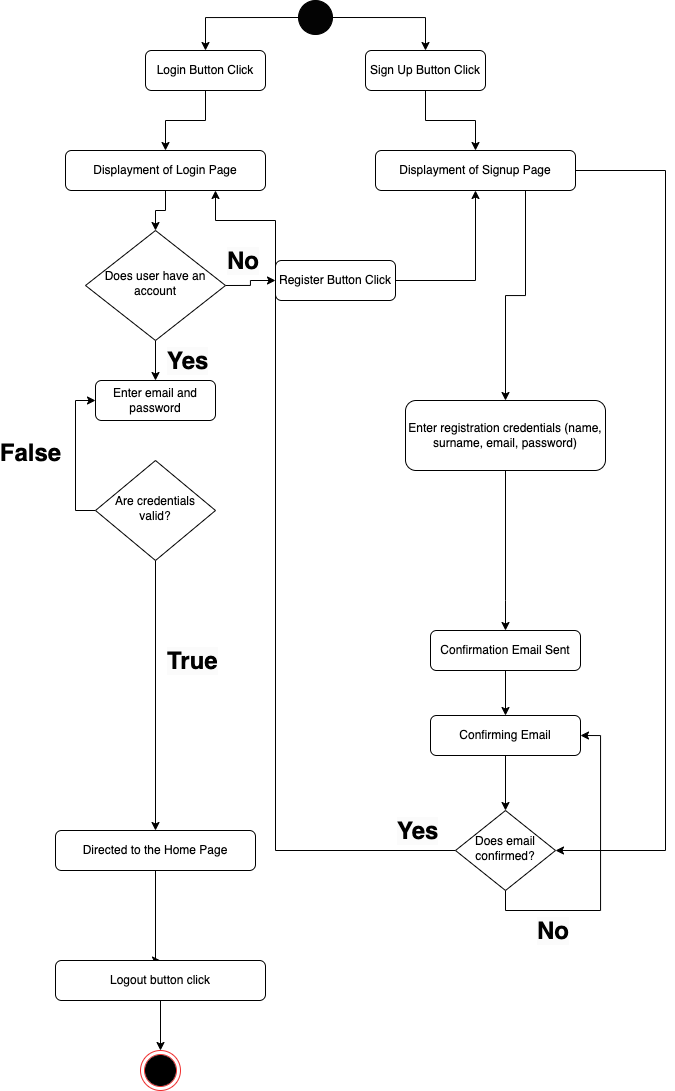

The diagram above was exported from draw.io. Its source (the exported page's mxGraphModel, read from the mxfile embedded in the PNG):
<mxGraphModel dx="1354" dy="662" grid="1" gridSize="10" guides="1" tooltips="1" connect="1" arrows="1" fold="1" page="1" pageScale="1" pageWidth="827" pageHeight="1169" math="0" shadow="0">
  <root>
    <mxCell id="WIyWlLk6GJQsqaUBKTNV-0" />
    <mxCell id="WIyWlLk6GJQsqaUBKTNV-1" parent="WIyWlLk6GJQsqaUBKTNV-0" />
    <mxCell id="xaXl1K94JCSp85_C13v9-24" style="edgeStyle=orthogonalEdgeStyle;rounded=0;orthogonalLoop=1;jettySize=auto;html=1;exitX=0.5;exitY=1;exitDx=0;exitDy=0;" edge="1" parent="WIyWlLk6GJQsqaUBKTNV-1" source="WIyWlLk6GJQsqaUBKTNV-3" target="xaXl1K94JCSp85_C13v9-2">
      <mxGeometry relative="1" as="geometry" />
    </mxCell>
    <mxCell id="WIyWlLk6GJQsqaUBKTNV-3" value="Login Button Click" style="rounded=1;whiteSpace=wrap;html=1;fontSize=12;glass=0;strokeWidth=1;shadow=0;" parent="WIyWlLk6GJQsqaUBKTNV-1" vertex="1">
      <mxGeometry x="210" y="60" width="120" height="40" as="geometry" />
    </mxCell>
    <mxCell id="xaXl1K94JCSp85_C13v9-22" style="edgeStyle=orthogonalEdgeStyle;rounded=0;orthogonalLoop=1;jettySize=auto;html=1;exitX=0;exitY=0.5;exitDx=0;exitDy=0;entryX=0.5;entryY=0;entryDx=0;entryDy=0;" edge="1" parent="WIyWlLk6GJQsqaUBKTNV-1" source="xaXl1K94JCSp85_C13v9-0" target="WIyWlLk6GJQsqaUBKTNV-3">
      <mxGeometry relative="1" as="geometry" />
    </mxCell>
    <mxCell id="xaXl1K94JCSp85_C13v9-23" style="edgeStyle=orthogonalEdgeStyle;rounded=0;orthogonalLoop=1;jettySize=auto;html=1;exitX=1;exitY=0.5;exitDx=0;exitDy=0;entryX=0.5;entryY=0;entryDx=0;entryDy=0;" edge="1" parent="WIyWlLk6GJQsqaUBKTNV-1" source="xaXl1K94JCSp85_C13v9-0" target="xaXl1K94JCSp85_C13v9-1">
      <mxGeometry relative="1" as="geometry" />
    </mxCell>
    <mxCell id="xaXl1K94JCSp85_C13v9-0" value="" style="ellipse;whiteSpace=wrap;html=1;aspect=fixed;fillColor=#030303;" vertex="1" parent="WIyWlLk6GJQsqaUBKTNV-1">
      <mxGeometry x="363" y="10" width="34" height="34" as="geometry" />
    </mxCell>
    <mxCell id="xaXl1K94JCSp85_C13v9-25" style="edgeStyle=orthogonalEdgeStyle;rounded=0;orthogonalLoop=1;jettySize=auto;html=1;exitX=0.5;exitY=1;exitDx=0;exitDy=0;entryX=0.5;entryY=0;entryDx=0;entryDy=0;" edge="1" parent="WIyWlLk6GJQsqaUBKTNV-1" source="xaXl1K94JCSp85_C13v9-1" target="xaXl1K94JCSp85_C13v9-3">
      <mxGeometry relative="1" as="geometry" />
    </mxCell>
    <mxCell id="xaXl1K94JCSp85_C13v9-1" value="Sign Up Button Click" style="rounded=1;whiteSpace=wrap;html=1;fontSize=12;glass=0;strokeWidth=1;shadow=0;" vertex="1" parent="WIyWlLk6GJQsqaUBKTNV-1">
      <mxGeometry x="430" y="60" width="120" height="40" as="geometry" />
    </mxCell>
    <mxCell id="xaXl1K94JCSp85_C13v9-26" style="edgeStyle=orthogonalEdgeStyle;rounded=0;orthogonalLoop=1;jettySize=auto;html=1;exitX=0.5;exitY=1;exitDx=0;exitDy=0;entryX=0.5;entryY=0;entryDx=0;entryDy=0;" edge="1" parent="WIyWlLk6GJQsqaUBKTNV-1" source="xaXl1K94JCSp85_C13v9-2" target="xaXl1K94JCSp85_C13v9-4">
      <mxGeometry relative="1" as="geometry" />
    </mxCell>
    <mxCell id="xaXl1K94JCSp85_C13v9-2" value="Displayment of Login Page" style="rounded=1;whiteSpace=wrap;html=1;fontSize=12;glass=0;strokeWidth=1;shadow=0;" vertex="1" parent="WIyWlLk6GJQsqaUBKTNV-1">
      <mxGeometry x="130" y="160" width="200" height="40" as="geometry" />
    </mxCell>
    <mxCell id="xaXl1K94JCSp85_C13v9-30" style="edgeStyle=orthogonalEdgeStyle;rounded=0;orthogonalLoop=1;jettySize=auto;html=1;exitX=0.75;exitY=1;exitDx=0;exitDy=0;" edge="1" parent="WIyWlLk6GJQsqaUBKTNV-1" source="xaXl1K94JCSp85_C13v9-3" target="xaXl1K94JCSp85_C13v9-14">
      <mxGeometry relative="1" as="geometry">
        <mxPoint x="590" y="350" as="targetPoint" />
      </mxGeometry>
    </mxCell>
    <mxCell id="xaXl1K94JCSp85_C13v9-43" style="edgeStyle=orthogonalEdgeStyle;rounded=0;orthogonalLoop=1;jettySize=auto;html=1;exitX=1;exitY=0.5;exitDx=0;exitDy=0;entryX=1;entryY=0.5;entryDx=0;entryDy=0;" edge="1" parent="WIyWlLk6GJQsqaUBKTNV-1" source="xaXl1K94JCSp85_C13v9-3" target="xaXl1K94JCSp85_C13v9-20">
      <mxGeometry relative="1" as="geometry">
        <Array as="points">
          <mxPoint x="730" y="180" />
          <mxPoint x="730" y="860" />
        </Array>
      </mxGeometry>
    </mxCell>
    <mxCell id="xaXl1K94JCSp85_C13v9-3" value="Displayment of Signup Page" style="rounded=1;whiteSpace=wrap;html=1;fontSize=12;glass=0;strokeWidth=1;shadow=0;" vertex="1" parent="WIyWlLk6GJQsqaUBKTNV-1">
      <mxGeometry x="440" y="160" width="200" height="40" as="geometry" />
    </mxCell>
    <mxCell id="xaXl1K94JCSp85_C13v9-27" style="edgeStyle=orthogonalEdgeStyle;rounded=0;orthogonalLoop=1;jettySize=auto;html=1;exitX=1;exitY=0.5;exitDx=0;exitDy=0;entryX=0;entryY=0.5;entryDx=0;entryDy=0;" edge="1" parent="WIyWlLk6GJQsqaUBKTNV-1" source="xaXl1K94JCSp85_C13v9-4" target="xaXl1K94JCSp85_C13v9-5">
      <mxGeometry relative="1" as="geometry" />
    </mxCell>
    <mxCell id="xaXl1K94JCSp85_C13v9-28" style="edgeStyle=orthogonalEdgeStyle;rounded=0;orthogonalLoop=1;jettySize=auto;html=1;exitX=0.5;exitY=1;exitDx=0;exitDy=0;entryX=0.5;entryY=0;entryDx=0;entryDy=0;" edge="1" parent="WIyWlLk6GJQsqaUBKTNV-1" source="xaXl1K94JCSp85_C13v9-4" target="xaXl1K94JCSp85_C13v9-6">
      <mxGeometry relative="1" as="geometry" />
    </mxCell>
    <mxCell id="xaXl1K94JCSp85_C13v9-4" value="Does user have an account" style="rhombus;whiteSpace=wrap;html=1;shadow=0;fontFamily=Helvetica;fontSize=12;align=center;strokeWidth=1;spacing=6;spacingTop=-4;" vertex="1" parent="WIyWlLk6GJQsqaUBKTNV-1">
      <mxGeometry x="150" y="240" width="140" height="110" as="geometry" />
    </mxCell>
    <mxCell id="xaXl1K94JCSp85_C13v9-29" style="edgeStyle=orthogonalEdgeStyle;rounded=0;orthogonalLoop=1;jettySize=auto;html=1;exitX=1;exitY=0.5;exitDx=0;exitDy=0;entryX=0.5;entryY=1;entryDx=0;entryDy=0;" edge="1" parent="WIyWlLk6GJQsqaUBKTNV-1" source="xaXl1K94JCSp85_C13v9-5" target="xaXl1K94JCSp85_C13v9-3">
      <mxGeometry relative="1" as="geometry" />
    </mxCell>
    <mxCell id="xaXl1K94JCSp85_C13v9-5" value="Register Button Click" style="rounded=1;whiteSpace=wrap;html=1;fontSize=12;glass=0;strokeWidth=1;shadow=0;" vertex="1" parent="WIyWlLk6GJQsqaUBKTNV-1">
      <mxGeometry x="340" y="270" width="120" height="40" as="geometry" />
    </mxCell>
    <mxCell id="xaXl1K94JCSp85_C13v9-6" value="Enter email and password" style="rounded=1;whiteSpace=wrap;html=1;fontSize=12;glass=0;strokeWidth=1;shadow=0;" vertex="1" parent="WIyWlLk6GJQsqaUBKTNV-1">
      <mxGeometry x="160" y="390" width="120" height="40" as="geometry" />
    </mxCell>
    <mxCell id="xaXl1K94JCSp85_C13v9-40" style="edgeStyle=orthogonalEdgeStyle;rounded=0;orthogonalLoop=1;jettySize=auto;html=1;exitX=0.5;exitY=1;exitDx=0;exitDy=0;" edge="1" parent="WIyWlLk6GJQsqaUBKTNV-1" source="xaXl1K94JCSp85_C13v9-8" target="xaXl1K94JCSp85_C13v9-10">
      <mxGeometry relative="1" as="geometry" />
    </mxCell>
    <mxCell id="xaXl1K94JCSp85_C13v9-41" style="edgeStyle=orthogonalEdgeStyle;rounded=0;orthogonalLoop=1;jettySize=auto;html=1;exitX=0;exitY=0.5;exitDx=0;exitDy=0;entryX=0;entryY=0.5;entryDx=0;entryDy=0;" edge="1" parent="WIyWlLk6GJQsqaUBKTNV-1" source="xaXl1K94JCSp85_C13v9-8" target="xaXl1K94JCSp85_C13v9-6">
      <mxGeometry relative="1" as="geometry" />
    </mxCell>
    <mxCell id="xaXl1K94JCSp85_C13v9-8" value="Are credentials valid?" style="rhombus;whiteSpace=wrap;html=1;shadow=0;fontFamily=Helvetica;fontSize=12;align=center;strokeWidth=1;spacing=6;spacingTop=-4;" vertex="1" parent="WIyWlLk6GJQsqaUBKTNV-1">
      <mxGeometry x="160" y="470" width="120" height="100" as="geometry" />
    </mxCell>
    <mxCell id="xaXl1K94JCSp85_C13v9-42" style="edgeStyle=orthogonalEdgeStyle;rounded=0;orthogonalLoop=1;jettySize=auto;html=1;exitX=0.5;exitY=1;exitDx=0;exitDy=0;entryX=0.5;entryY=0;entryDx=0;entryDy=0;" edge="1" parent="WIyWlLk6GJQsqaUBKTNV-1" source="xaXl1K94JCSp85_C13v9-10" target="xaXl1K94JCSp85_C13v9-51">
      <mxGeometry relative="1" as="geometry">
        <Array as="points">
          <mxPoint x="220" y="970" />
        </Array>
      </mxGeometry>
    </mxCell>
    <mxCell id="xaXl1K94JCSp85_C13v9-10" value="Directed to the Home Page" style="rounded=1;whiteSpace=wrap;html=1;fontSize=12;glass=0;strokeWidth=1;shadow=0;" vertex="1" parent="WIyWlLk6GJQsqaUBKTNV-1">
      <mxGeometry x="120" y="840" width="200" height="40" as="geometry" />
    </mxCell>
    <mxCell id="xaXl1K94JCSp85_C13v9-14" value="Enter registration credentials (name, surname, email, password)" style="rounded=1;whiteSpace=wrap;html=1;fontSize=12;glass=0;strokeWidth=1;shadow=0;" vertex="1" parent="WIyWlLk6GJQsqaUBKTNV-1">
      <mxGeometry x="470" y="410" width="200" height="70" as="geometry" />
    </mxCell>
    <mxCell id="xaXl1K94JCSp85_C13v9-36" style="edgeStyle=orthogonalEdgeStyle;rounded=0;orthogonalLoop=1;jettySize=auto;html=1;exitX=0.5;exitY=1;exitDx=0;exitDy=0;entryX=0.5;entryY=0;entryDx=0;entryDy=0;" edge="1" parent="WIyWlLk6GJQsqaUBKTNV-1" source="xaXl1K94JCSp85_C13v9-18" target="xaXl1K94JCSp85_C13v9-19">
      <mxGeometry relative="1" as="geometry" />
    </mxCell>
    <mxCell id="xaXl1K94JCSp85_C13v9-18" value="Confirmation Email Sent" style="rounded=1;whiteSpace=wrap;html=1;fontSize=12;glass=0;strokeWidth=1;shadow=0;" vertex="1" parent="WIyWlLk6GJQsqaUBKTNV-1">
      <mxGeometry x="495" y="640" width="150" height="40" as="geometry" />
    </mxCell>
    <mxCell id="xaXl1K94JCSp85_C13v9-37" style="edgeStyle=orthogonalEdgeStyle;rounded=0;orthogonalLoop=1;jettySize=auto;html=1;exitX=0.5;exitY=1;exitDx=0;exitDy=0;entryX=0.5;entryY=0;entryDx=0;entryDy=0;" edge="1" parent="WIyWlLk6GJQsqaUBKTNV-1" source="xaXl1K94JCSp85_C13v9-19" target="xaXl1K94JCSp85_C13v9-20">
      <mxGeometry relative="1" as="geometry" />
    </mxCell>
    <mxCell id="xaXl1K94JCSp85_C13v9-19" value="Confirming Email" style="rounded=1;whiteSpace=wrap;html=1;fontSize=12;glass=0;strokeWidth=1;shadow=0;" vertex="1" parent="WIyWlLk6GJQsqaUBKTNV-1">
      <mxGeometry x="495" y="725" width="150" height="40" as="geometry" />
    </mxCell>
    <mxCell id="xaXl1K94JCSp85_C13v9-39" style="edgeStyle=orthogonalEdgeStyle;rounded=0;orthogonalLoop=1;jettySize=auto;html=1;exitX=0;exitY=0.5;exitDx=0;exitDy=0;entryX=0.75;entryY=1;entryDx=0;entryDy=0;" edge="1" parent="WIyWlLk6GJQsqaUBKTNV-1" source="xaXl1K94JCSp85_C13v9-20" target="xaXl1K94JCSp85_C13v9-2">
      <mxGeometry relative="1" as="geometry">
        <Array as="points">
          <mxPoint x="340" y="860" />
          <mxPoint x="340" y="230" />
          <mxPoint x="280" y="230" />
        </Array>
      </mxGeometry>
    </mxCell>
    <mxCell id="xaXl1K94JCSp85_C13v9-44" style="edgeStyle=orthogonalEdgeStyle;rounded=0;orthogonalLoop=1;jettySize=auto;html=1;exitX=0.5;exitY=1;exitDx=0;exitDy=0;entryX=1;entryY=0.5;entryDx=0;entryDy=0;" edge="1" parent="WIyWlLk6GJQsqaUBKTNV-1" source="xaXl1K94JCSp85_C13v9-20" target="xaXl1K94JCSp85_C13v9-19">
      <mxGeometry relative="1" as="geometry">
        <Array as="points">
          <mxPoint x="570" y="920" />
          <mxPoint x="665" y="920" />
          <mxPoint x="665" y="745" />
        </Array>
      </mxGeometry>
    </mxCell>
    <mxCell id="xaXl1K94JCSp85_C13v9-20" value="Does email confirmed?" style="rhombus;whiteSpace=wrap;html=1;shadow=0;fontFamily=Helvetica;fontSize=12;align=center;strokeWidth=1;spacing=6;spacingTop=-4;" vertex="1" parent="WIyWlLk6GJQsqaUBKTNV-1">
      <mxGeometry x="520" y="820" width="100" height="80" as="geometry" />
    </mxCell>
    <mxCell id="xaXl1K94JCSp85_C13v9-35" style="edgeStyle=orthogonalEdgeStyle;rounded=0;orthogonalLoop=1;jettySize=auto;html=1;exitX=0.5;exitY=1;exitDx=0;exitDy=0;entryX=0.5;entryY=0;entryDx=0;entryDy=0;" edge="1" parent="WIyWlLk6GJQsqaUBKTNV-1" source="xaXl1K94JCSp85_C13v9-14" target="xaXl1K94JCSp85_C13v9-18">
      <mxGeometry relative="1" as="geometry">
        <mxPoint x="620" y="640" as="targetPoint" />
        <mxPoint x="620" y="540" as="sourcePoint" />
        <Array as="points">
          <mxPoint x="570" y="610" />
          <mxPoint x="570" y="610" />
        </Array>
      </mxGeometry>
    </mxCell>
    <mxCell id="xaXl1K94JCSp85_C13v9-45" value="False" style="text;strokeColor=none;fillColor=none;html=1;fontSize=24;fontStyle=1;verticalAlign=middle;align=center;" vertex="1" parent="WIyWlLk6GJQsqaUBKTNV-1">
      <mxGeometry x="70" y="455" width="50" height="15" as="geometry" />
    </mxCell>
    <mxCell id="xaXl1K94JCSp85_C13v9-46" value="&lt;span style=&quot;color: rgb(0, 0, 0); font-family: Helvetica; font-size: 24px; font-style: normal; font-variant-ligatures: normal; font-variant-caps: normal; font-weight: 700; letter-spacing: normal; orphans: 2; text-align: center; text-indent: 0px; text-transform: none; widows: 2; word-spacing: 0px; -webkit-text-stroke-width: 0px; background-color: rgb(251, 251, 251); text-decoration-thickness: initial; text-decoration-style: initial; text-decoration-color: initial; float: none; display: inline !important;&quot;&gt;True&lt;/span&gt;" style="text;whiteSpace=wrap;html=1;" vertex="1" parent="WIyWlLk6GJQsqaUBKTNV-1">
      <mxGeometry x="230" y="650" width="90" height="50" as="geometry" />
    </mxCell>
    <mxCell id="xaXl1K94JCSp85_C13v9-47" value="&lt;span style=&quot;color: rgb(0, 0, 0); font-family: Helvetica; font-size: 24px; font-style: normal; font-variant-ligatures: normal; font-variant-caps: normal; font-weight: 700; letter-spacing: normal; orphans: 2; text-align: center; text-indent: 0px; text-transform: none; widows: 2; word-spacing: 0px; -webkit-text-stroke-width: 0px; background-color: rgb(251, 251, 251); text-decoration-thickness: initial; text-decoration-style: initial; text-decoration-color: initial; float: none; display: inline !important;&quot;&gt;Yes&lt;/span&gt;" style="text;whiteSpace=wrap;html=1;" vertex="1" parent="WIyWlLk6GJQsqaUBKTNV-1">
      <mxGeometry x="230" y="350" width="90" height="50" as="geometry" />
    </mxCell>
    <mxCell id="xaXl1K94JCSp85_C13v9-48" value="&lt;span style=&quot;color: rgb(0, 0, 0); font-family: Helvetica; font-size: 24px; font-style: normal; font-variant-ligatures: normal; font-variant-caps: normal; font-weight: 700; letter-spacing: normal; orphans: 2; text-align: center; text-indent: 0px; text-transform: none; widows: 2; word-spacing: 0px; -webkit-text-stroke-width: 0px; background-color: rgb(251, 251, 251); text-decoration-thickness: initial; text-decoration-style: initial; text-decoration-color: initial; float: none; display: inline !important;&quot;&gt;No&lt;/span&gt;" style="text;whiteSpace=wrap;html=1;" vertex="1" parent="WIyWlLk6GJQsqaUBKTNV-1">
      <mxGeometry x="290" y="250" width="90" height="50" as="geometry" />
    </mxCell>
    <mxCell id="xaXl1K94JCSp85_C13v9-49" value="&lt;span style=&quot;color: rgb(0, 0, 0); font-family: Helvetica; font-size: 24px; font-style: normal; font-variant-ligatures: normal; font-variant-caps: normal; font-weight: 700; letter-spacing: normal; orphans: 2; text-align: center; text-indent: 0px; text-transform: none; widows: 2; word-spacing: 0px; -webkit-text-stroke-width: 0px; background-color: rgb(251, 251, 251); text-decoration-thickness: initial; text-decoration-style: initial; text-decoration-color: initial; float: none; display: inline !important;&quot;&gt;No&lt;/span&gt;" style="text;whiteSpace=wrap;html=1;" vertex="1" parent="WIyWlLk6GJQsqaUBKTNV-1">
      <mxGeometry x="600" y="920" width="90" height="50" as="geometry" />
    </mxCell>
    <mxCell id="xaXl1K94JCSp85_C13v9-50" value="&lt;span style=&quot;color: rgb(0, 0, 0); font-family: Helvetica; font-size: 24px; font-style: normal; font-variant-ligatures: normal; font-variant-caps: normal; font-weight: 700; letter-spacing: normal; orphans: 2; text-align: center; text-indent: 0px; text-transform: none; widows: 2; word-spacing: 0px; -webkit-text-stroke-width: 0px; background-color: rgb(251, 251, 251); text-decoration-thickness: initial; text-decoration-style: initial; text-decoration-color: initial; float: none; display: inline !important;&quot;&gt;Yes&lt;/span&gt;" style="text;whiteSpace=wrap;html=1;" vertex="1" parent="WIyWlLk6GJQsqaUBKTNV-1">
      <mxGeometry x="460" y="820" width="90" height="50" as="geometry" />
    </mxCell>
    <mxCell id="xaXl1K94JCSp85_C13v9-56" style="edgeStyle=orthogonalEdgeStyle;rounded=0;orthogonalLoop=1;jettySize=auto;html=1;exitX=0.5;exitY=1;exitDx=0;exitDy=0;entryX=0.5;entryY=0;entryDx=0;entryDy=0;" edge="1" parent="WIyWlLk6GJQsqaUBKTNV-1" source="xaXl1K94JCSp85_C13v9-51" target="xaXl1K94JCSp85_C13v9-54">
      <mxGeometry relative="1" as="geometry" />
    </mxCell>
    <mxCell id="xaXl1K94JCSp85_C13v9-51" value="Logout button click" style="rounded=1;whiteSpace=wrap;html=1;fontSize=12;glass=0;strokeWidth=1;shadow=0;" vertex="1" parent="WIyWlLk6GJQsqaUBKTNV-1">
      <mxGeometry x="120" y="970" width="210" height="40" as="geometry" />
    </mxCell>
    <mxCell id="xaXl1K94JCSp85_C13v9-54" value="" style="ellipse;shape=doubleEllipse;whiteSpace=wrap;html=1;aspect=fixed;shadow=0;strokeColor=#F03030;" vertex="1" parent="WIyWlLk6GJQsqaUBKTNV-1">
      <mxGeometry x="205" y="1060" width="40" height="40" as="geometry" />
    </mxCell>
    <mxCell id="xaXl1K94JCSp85_C13v9-55" value="" style="ellipse;whiteSpace=wrap;html=1;aspect=fixed;fillColor=#000000;" vertex="1" parent="WIyWlLk6GJQsqaUBKTNV-1">
      <mxGeometry x="210" y="1065" width="30" height="30" as="geometry" />
    </mxCell>
  </root>
</mxGraphModel>